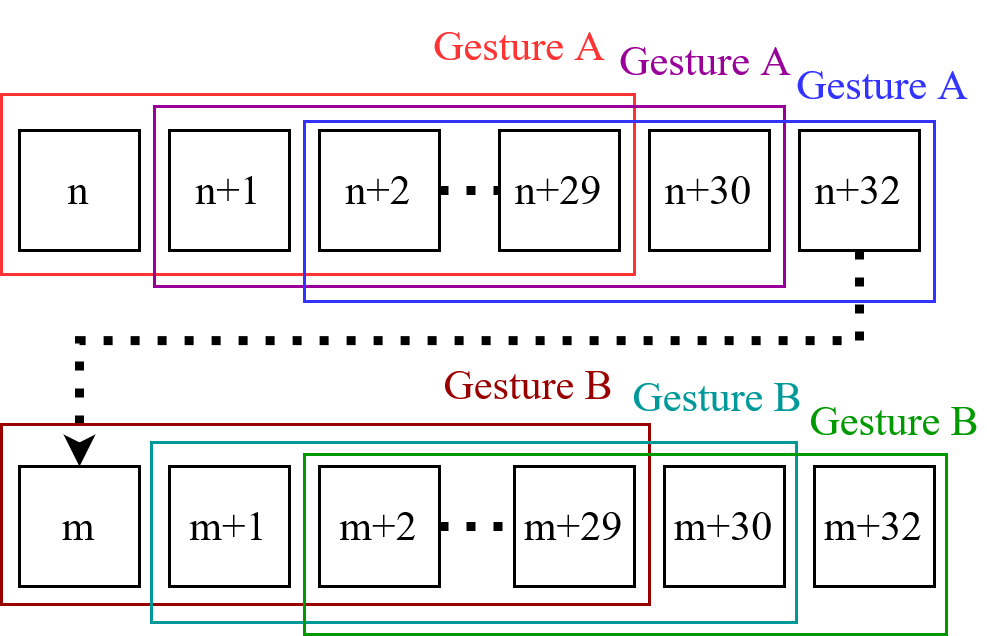

The diagram above was exported from draw.io. Its source (the exported page's mxGraphModel, read from the mxfile embedded in the PNG):
<mxGraphModel dx="724" dy="385" grid="1" gridSize="10" guides="1" tooltips="1" connect="1" arrows="1" fold="1" page="1" pageScale="1" pageWidth="850" pageHeight="1100" math="0" shadow="0">
  <root>
    <mxCell id="0" />
    <mxCell id="1" parent="0" />
    <mxCell id="-HxjBI9oX-x51XKM69E5-2" value="n" style="rounded=0;whiteSpace=wrap;html=1;fontFamily=Times New Roman;fontSize=14;" vertex="1" parent="1">
      <mxGeometry x="80" y="310" width="40" height="40" as="geometry" />
    </mxCell>
    <mxCell id="-HxjBI9oX-x51XKM69E5-3" value="&lt;div style=&quot;font-size: 14px;&quot;&gt;n+1&lt;/div&gt;" style="rounded=0;whiteSpace=wrap;html=1;fontFamily=Times New Roman;fontSize=14;" vertex="1" parent="1">
      <mxGeometry x="130" y="310" width="40" height="40" as="geometry" />
    </mxCell>
    <mxCell id="-HxjBI9oX-x51XKM69E5-11" style="edgeStyle=orthogonalEdgeStyle;rounded=0;orthogonalLoop=1;jettySize=auto;html=1;exitX=1;exitY=0.5;exitDx=0;exitDy=0;entryX=0;entryY=0.5;entryDx=0;entryDy=0;dashed=1;endArrow=none;endFill=0;dashPattern=1 2;strokeWidth=3;fontFamily=Times New Roman;fontSize=14;" edge="1" parent="1" source="-HxjBI9oX-x51XKM69E5-4" target="-HxjBI9oX-x51XKM69E5-5">
      <mxGeometry relative="1" as="geometry" />
    </mxCell>
    <mxCell id="-HxjBI9oX-x51XKM69E5-4" value="&lt;div style=&quot;font-size: 14px;&quot;&gt;n+2&lt;/div&gt;" style="rounded=0;whiteSpace=wrap;html=1;fontFamily=Times New Roman;fontSize=14;" vertex="1" parent="1">
      <mxGeometry x="180" y="310" width="40" height="40" as="geometry" />
    </mxCell>
    <mxCell id="-HxjBI9oX-x51XKM69E5-5" value="&lt;div style=&quot;font-size: 14px;&quot;&gt;n+29&lt;/div&gt;" style="rounded=0;whiteSpace=wrap;html=1;fontFamily=Times New Roman;fontSize=14;" vertex="1" parent="1">
      <mxGeometry x="240" y="310" width="40" height="40" as="geometry" />
    </mxCell>
    <mxCell id="-HxjBI9oX-x51XKM69E5-6" value="&lt;div style=&quot;font-size: 14px;&quot;&gt;n+30&lt;/div&gt;" style="rounded=0;whiteSpace=wrap;html=1;fontFamily=Times New Roman;fontSize=14;" vertex="1" parent="1">
      <mxGeometry x="290" y="310" width="40" height="40" as="geometry" />
    </mxCell>
    <mxCell id="-HxjBI9oX-x51XKM69E5-26" style="edgeStyle=orthogonalEdgeStyle;rounded=0;orthogonalLoop=1;jettySize=auto;html=1;entryX=0.5;entryY=0;entryDx=0;entryDy=0;dashed=1;dashPattern=1 2;endArrow=classic;endFill=1;strokeWidth=3;fontFamily=Times New Roman;fontSize=14;endSize=1;" edge="1" parent="1" source="-HxjBI9oX-x51XKM69E5-8" target="-HxjBI9oX-x51XKM69E5-15">
      <mxGeometry relative="1" as="geometry">
        <Array as="points">
          <mxPoint x="360" y="380" />
          <mxPoint x="100" y="380" />
        </Array>
      </mxGeometry>
    </mxCell>
    <mxCell id="-HxjBI9oX-x51XKM69E5-8" value="&lt;div style=&quot;font-size: 14px;&quot;&gt;n+32&lt;/div&gt;" style="rounded=0;whiteSpace=wrap;html=1;fontFamily=Times New Roman;fontSize=14;" vertex="1" parent="1">
      <mxGeometry x="340" y="310" width="40" height="40" as="geometry" />
    </mxCell>
    <mxCell id="-HxjBI9oX-x51XKM69E5-1" value="" style="rounded=0;whiteSpace=wrap;html=1;fillColor=none;strokeColor=#FF3333;fontFamily=Times New Roman;fontSize=14;" vertex="1" parent="1">
      <mxGeometry x="74" y="298" width="211" height="60" as="geometry" />
    </mxCell>
    <mxCell id="-HxjBI9oX-x51XKM69E5-13" value="" style="rounded=0;whiteSpace=wrap;html=1;fillColor=none;strokeColor=#990099;fontFamily=Times New Roman;fontSize=14;" vertex="1" parent="1">
      <mxGeometry x="125" y="302" width="210" height="60" as="geometry" />
    </mxCell>
    <mxCell id="-HxjBI9oX-x51XKM69E5-14" value="" style="rounded=0;whiteSpace=wrap;html=1;fillColor=none;strokeColor=#3333FF;fontFamily=Times New Roman;fontSize=14;" vertex="1" parent="1">
      <mxGeometry x="175" y="307" width="210" height="60" as="geometry" />
    </mxCell>
    <mxCell id="-HxjBI9oX-x51XKM69E5-15" value="m" style="rounded=0;whiteSpace=wrap;html=1;fontFamily=Times New Roman;fontSize=14;" vertex="1" parent="1">
      <mxGeometry x="80" y="422" width="40" height="40" as="geometry" />
    </mxCell>
    <mxCell id="-HxjBI9oX-x51XKM69E5-16" value="&lt;div style=&quot;font-size: 14px;&quot;&gt;m+1&lt;/div&gt;" style="rounded=0;whiteSpace=wrap;html=1;fontFamily=Times New Roman;fontSize=14;" vertex="1" parent="1">
      <mxGeometry x="130" y="422" width="40" height="40" as="geometry" />
    </mxCell>
    <mxCell id="-HxjBI9oX-x51XKM69E5-17" style="edgeStyle=orthogonalEdgeStyle;rounded=0;orthogonalLoop=1;jettySize=auto;html=1;exitX=1;exitY=0.5;exitDx=0;exitDy=0;entryX=0;entryY=0.5;entryDx=0;entryDy=0;dashed=1;endArrow=none;endFill=0;dashPattern=1 2;strokeWidth=3;fontFamily=Times New Roman;fontSize=14;" edge="1" parent="1" source="-HxjBI9oX-x51XKM69E5-18" target="-HxjBI9oX-x51XKM69E5-19">
      <mxGeometry relative="1" as="geometry" />
    </mxCell>
    <mxCell id="-HxjBI9oX-x51XKM69E5-18" value="&lt;div style=&quot;font-size: 14px;&quot;&gt;m+2&lt;/div&gt;" style="rounded=0;whiteSpace=wrap;html=1;fontFamily=Times New Roman;fontSize=14;" vertex="1" parent="1">
      <mxGeometry x="180" y="422" width="40" height="40" as="geometry" />
    </mxCell>
    <mxCell id="-HxjBI9oX-x51XKM69E5-19" value="&lt;div style=&quot;font-size: 14px;&quot;&gt;m+29&lt;/div&gt;" style="rounded=0;whiteSpace=wrap;html=1;fontFamily=Times New Roman;fontSize=14;" vertex="1" parent="1">
      <mxGeometry x="245" y="422" width="40" height="40" as="geometry" />
    </mxCell>
    <mxCell id="-HxjBI9oX-x51XKM69E5-20" value="&lt;div style=&quot;font-size: 14px;&quot;&gt;m+30&lt;/div&gt;" style="rounded=0;whiteSpace=wrap;html=1;fontFamily=Times New Roman;fontSize=14;" vertex="1" parent="1">
      <mxGeometry x="295" y="422" width="40" height="40" as="geometry" />
    </mxCell>
    <mxCell id="-HxjBI9oX-x51XKM69E5-21" value="&lt;div style=&quot;font-size: 14px;&quot;&gt;m+32&lt;/div&gt;" style="rounded=0;whiteSpace=wrap;html=1;fontFamily=Times New Roman;fontSize=14;" vertex="1" parent="1">
      <mxGeometry x="345" y="422" width="40" height="40" as="geometry" />
    </mxCell>
    <mxCell id="-HxjBI9oX-x51XKM69E5-22" value="" style="rounded=0;whiteSpace=wrap;html=1;fillColor=none;strokeColor=#990000;fontFamily=Times New Roman;fontSize=14;" vertex="1" parent="1">
      <mxGeometry x="74" y="408" width="216" height="60" as="geometry" />
    </mxCell>
    <mxCell id="-HxjBI9oX-x51XKM69E5-23" value="" style="rounded=0;whiteSpace=wrap;html=1;fillColor=none;strokeColor=#009999;fontFamily=Times New Roman;fontSize=14;" vertex="1" parent="1">
      <mxGeometry x="124" y="414" width="215" height="60" as="geometry" />
    </mxCell>
    <mxCell id="-HxjBI9oX-x51XKM69E5-24" value="" style="rounded=0;whiteSpace=wrap;html=1;fillColor=none;strokeColor=#009900;fontFamily=Times New Roman;fontSize=14;" vertex="1" parent="1">
      <mxGeometry x="175" y="418" width="214" height="60" as="geometry" />
    </mxCell>
    <mxCell id="-HxjBI9oX-x51XKM69E5-27" value="Gesture A" style="text;html=1;align=center;verticalAlign=middle;whiteSpace=wrap;rounded=0;strokeColor=none;fontColor=#FF3333;fontFamily=Times New Roman;fontSize=14;" vertex="1" parent="1">
      <mxGeometry x="217" y="267" width="60" height="30" as="geometry" />
    </mxCell>
    <mxCell id="-HxjBI9oX-x51XKM69E5-28" value="Gesture A" style="text;html=1;align=center;verticalAlign=middle;whiteSpace=wrap;rounded=0;strokeColor=none;fontColor=#990099;fontFamily=Times New Roman;fontSize=14;" vertex="1" parent="1">
      <mxGeometry x="279" y="272" width="60" height="30" as="geometry" />
    </mxCell>
    <mxCell id="-HxjBI9oX-x51XKM69E5-29" value="Gesture A" style="text;html=1;align=center;verticalAlign=middle;whiteSpace=wrap;rounded=0;strokeColor=none;fontColor=#3333FF;fontFamily=Times New Roman;fontSize=14;" vertex="1" parent="1">
      <mxGeometry x="338" y="280" width="60" height="30" as="geometry" />
    </mxCell>
    <mxCell id="-HxjBI9oX-x51XKM69E5-30" value="Gesture B" style="text;html=1;align=center;verticalAlign=middle;whiteSpace=wrap;rounded=0;strokeColor=none;fontColor=#990000;fontFamily=Times New Roman;fontSize=14;" vertex="1" parent="1">
      <mxGeometry x="220" y="380" width="60" height="30" as="geometry" />
    </mxCell>
    <mxCell id="-HxjBI9oX-x51XKM69E5-31" value="Gesture B" style="text;html=1;align=center;verticalAlign=middle;whiteSpace=wrap;rounded=0;strokeColor=none;fontColor=#009999;fontFamily=Times New Roman;fontSize=14;" vertex="1" parent="1">
      <mxGeometry x="283" y="384" width="60" height="30" as="geometry" />
    </mxCell>
    <mxCell id="-HxjBI9oX-x51XKM69E5-32" value="Gesture B" style="text;html=1;align=center;verticalAlign=middle;whiteSpace=wrap;rounded=0;strokeColor=none;fontColor=#009900;fontFamily=Times New Roman;fontSize=14;" vertex="1" parent="1">
      <mxGeometry x="342" y="392" width="60" height="30" as="geometry" />
    </mxCell>
  </root>
</mxGraphModel>